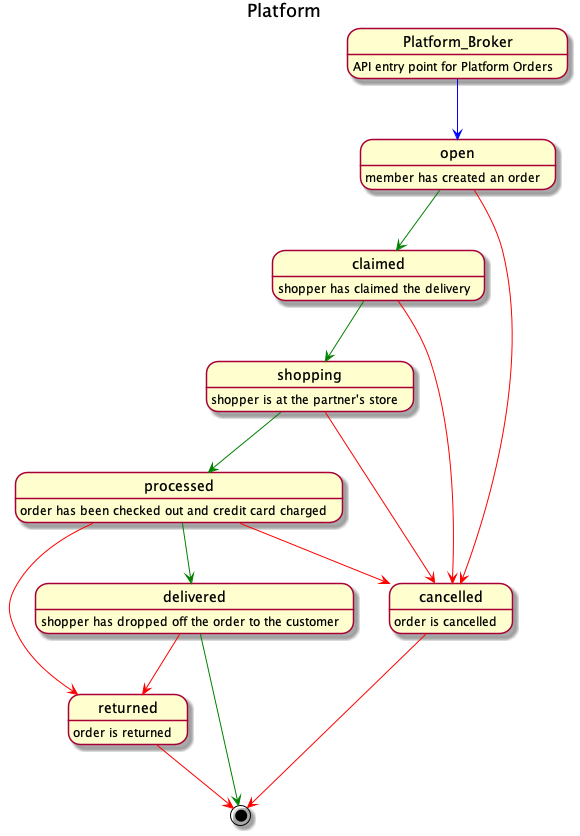

The diagram above was rendered by PlantUML. Its source (embedded in the PNG):
@startuml Platform
title Platform
Platform_Broker -[#blue]-> open
Platform_Broker : API entry point for Platform Orders
open : member has created an order

open -[#green]-> claimed
claimed : shopper has claimed the delivery 

claimed -[#green]-> shopping
shopping : shopper is at the partner's store

shopping -[#green]-> processed
processed : order has been checked out and credit card charged

processed -[#green]-> delivered
delivered : shopper has dropped off the order to the customer

processed -[#red]-> returned
delivered -[#red]-> returned
returned : order is returned

open -[#red]-> cancelled
claimed -[#red]-> cancelled
shopping --[#red]> cancelled
processed -[#red]-> cancelled
cancelled : order is cancelled

cancelled -[#red]-> [*]
returned -[#red]-> [*]
delivered -[#green]-> [*]
@enduml